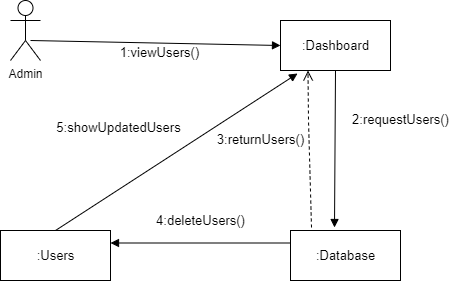

The diagram above was exported from draw.io. Its source (the exported page's mxGraphModel, read from the mxfile embedded in the PNG):
<mxGraphModel dx="868" dy="482" grid="1" gridSize="10" guides="1" tooltips="1" connect="1" arrows="1" fold="1" page="1" pageScale="1" pageWidth="850" pageHeight="1100" math="0" shadow="0">
  <root>
    <mxCell id="0" />
    <mxCell id="1" parent="0" />
    <mxCell id="Ikf_xzTwKdPOy9NPc6Jo-3" value="Admin" style="shape=umlActor;verticalLabelPosition=bottom;verticalAlign=top;html=1;fontFamily=Helvetica;" vertex="1" parent="1">
      <mxGeometry x="160" y="90" width="30" height="60" as="geometry" />
    </mxCell>
    <mxCell id="Ikf_xzTwKdPOy9NPc6Jo-13" value="1:viewUsers()" style="html=1;verticalAlign=bottom;endArrow=block;rounded=0;fontFamily=Helvetica;fontSize=13;entryX=0;entryY=0.5;entryDx=0;entryDy=0;" edge="1" parent="1" target="Ikf_xzTwKdPOy9NPc6Jo-32">
      <mxGeometry x="0.0352" y="-20" width="80" relative="1" as="geometry">
        <mxPoint x="180" y="130" as="sourcePoint" />
        <mxPoint x="309" y="120" as="targetPoint" />
        <Array as="points" />
        <mxPoint as="offset" />
      </mxGeometry>
    </mxCell>
    <mxCell id="Ikf_xzTwKdPOy9NPc6Jo-32" value=":Dashboard" style="html=1;fontFamily=Helvetica;fontSize=13;" vertex="1" parent="1">
      <mxGeometry x="430" y="110" width="110" height="50" as="geometry" />
    </mxCell>
    <mxCell id="Ikf_xzTwKdPOy9NPc6Jo-34" value=":Database" style="html=1;fontFamily=Helvetica;fontSize=13;" vertex="1" parent="1">
      <mxGeometry x="440" y="320" width="110" height="50" as="geometry" />
    </mxCell>
    <mxCell id="Ikf_xzTwKdPOy9NPc6Jo-40" value="2:requestUsers()" style="html=1;verticalAlign=bottom;endArrow=block;rounded=0;fontFamily=Helvetica;fontSize=13;entryX=0.4;entryY=-0.06;entryDx=0;entryDy=0;exitX=0.5;exitY=1;exitDx=0;exitDy=0;entryPerimeter=0;" edge="1" parent="1" source="Ikf_xzTwKdPOy9NPc6Jo-32" target="Ikf_xzTwKdPOy9NPc6Jo-34">
      <mxGeometry x="-0.241" y="65" width="80" relative="1" as="geometry">
        <mxPoint x="460" y="220" as="sourcePoint" />
        <mxPoint x="485" y="280" as="targetPoint" />
        <mxPoint as="offset" />
      </mxGeometry>
    </mxCell>
    <mxCell id="Ikf_xzTwKdPOy9NPc6Jo-43" value="3:returnUsers()" style="html=1;verticalAlign=bottom;endArrow=open;dashed=1;endSize=8;rounded=0;fontFamily=Helvetica;fontSize=13;entryX=0.25;entryY=1;entryDx=0;entryDy=0;exitX=0.191;exitY=-0.06;exitDx=0;exitDy=0;exitPerimeter=0;" edge="1" parent="1" source="Ikf_xzTwKdPOy9NPc6Jo-34" target="Ikf_xzTwKdPOy9NPc6Jo-32">
      <mxGeometry x="-0.0015" y="49" relative="1" as="geometry">
        <mxPoint x="460" y="220" as="sourcePoint" />
        <mxPoint x="380" y="220" as="targetPoint" />
        <Array as="points">
          <mxPoint x="458" y="210" />
        </Array>
        <mxPoint as="offset" />
      </mxGeometry>
    </mxCell>
    <mxCell id="Ikf_xzTwKdPOy9NPc6Jo-44" value=":Users" style="html=1;fontFamily=Helvetica;fontSize=13;" vertex="1" parent="1">
      <mxGeometry x="150" y="320" width="110" height="50" as="geometry" />
    </mxCell>
    <mxCell id="Ikf_xzTwKdPOy9NPc6Jo-45" value="4:deleteUsers()" style="html=1;verticalAlign=bottom;endArrow=block;rounded=0;fontFamily=Helvetica;fontSize=13;entryX=1;entryY=0.25;entryDx=0;entryDy=0;exitX=0;exitY=0.25;exitDx=0;exitDy=0;" edge="1" parent="1" source="Ikf_xzTwKdPOy9NPc6Jo-34" target="Ikf_xzTwKdPOy9NPc6Jo-44">
      <mxGeometry y="-12" width="80" relative="1" as="geometry">
        <mxPoint x="380" y="220" as="sourcePoint" />
        <mxPoint x="460" y="220" as="targetPoint" />
        <mxPoint as="offset" />
      </mxGeometry>
    </mxCell>
    <mxCell id="Ikf_xzTwKdPOy9NPc6Jo-46" value="5:showUpdatedUsers" style="html=1;verticalAlign=bottom;endArrow=block;rounded=0;fontFamily=Helvetica;fontSize=13;exitX=0.5;exitY=0;exitDx=0;exitDy=0;entryX=0.155;entryY=1.06;entryDx=0;entryDy=0;entryPerimeter=0;" edge="1" parent="1" source="Ikf_xzTwKdPOy9NPc6Jo-44" target="Ikf_xzTwKdPOy9NPc6Jo-32">
      <mxGeometry x="-0.2869" y="43" width="80" relative="1" as="geometry">
        <mxPoint x="380" y="220" as="sourcePoint" />
        <mxPoint x="450" y="170" as="targetPoint" />
        <mxPoint as="offset" />
      </mxGeometry>
    </mxCell>
  </root>
</mxGraphModel>